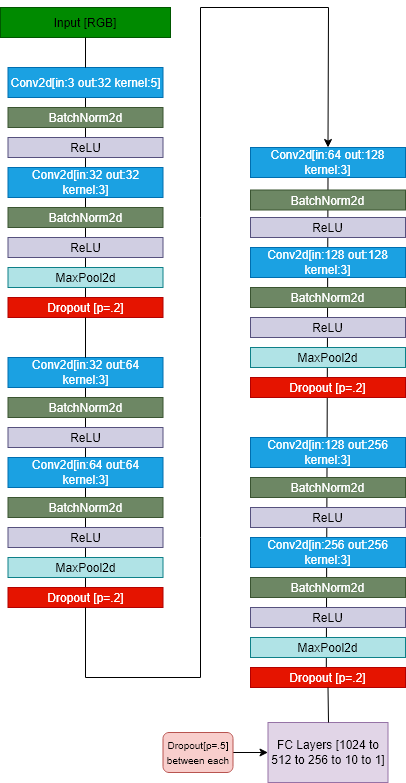

The diagram above was exported from draw.io. Its source (the exported page's mxGraphModel, read from the mxfile embedded in the PNG):
<mxGraphModel dx="1090" dy="546" grid="1" gridSize="10" guides="1" tooltips="1" connect="1" arrows="1" fold="1" page="1" pageScale="1" pageWidth="850" pageHeight="1100" math="0" shadow="0">
  <root>
    <mxCell id="0" />
    <mxCell id="1" parent="0" />
    <mxCell id="Xt9ja_4pe6fCfTL4txbt-38" value="" style="endArrow=none;html=1;rounded=0;entryX=0.5;entryY=1;entryDx=0;entryDy=0;exitX=0.489;exitY=0.357;exitDx=0;exitDy=0;exitPerimeter=0;" parent="1" source="Xt9ja_4pe6fCfTL4txbt-34" target="Xt9ja_4pe6fCfTL4txbt-19" edge="1">
      <mxGeometry width="50" height="50" relative="1" as="geometry">
        <mxPoint x="660" y="545" as="sourcePoint" />
        <mxPoint x="710" y="495" as="targetPoint" />
      </mxGeometry>
    </mxCell>
    <mxCell id="bgYd6J5NhUcazu74OB75-2" value="" style="endArrow=none;html=1;rounded=0;entryX=0.5;entryY=1;entryDx=0;entryDy=0;exitX=0.5;exitY=0;exitDx=0;exitDy=0;" edge="1" parent="1" source="Xt9ja_4pe6fCfTL4txbt-18" target="Xt9ja_4pe6fCfTL4txbt-2">
      <mxGeometry width="50" height="50" relative="1" as="geometry">
        <mxPoint x="690" y="610" as="sourcePoint" />
        <mxPoint x="740" y="560" as="targetPoint" />
      </mxGeometry>
    </mxCell>
    <mxCell id="Xt9ja_4pe6fCfTL4txbt-1" value="Input [RGB]" style="rounded=0;whiteSpace=wrap;html=1;fillColor=#008a00;strokeColor=#005700;" parent="1" vertex="1">
      <mxGeometry x="350" y="110" width="170" height="30" as="geometry" />
    </mxCell>
    <mxCell id="Xt9ja_4pe6fCfTL4txbt-2" value="Conv2d[in:3 out:32 kernel:5]" style="rounded=0;whiteSpace=wrap;html=1;fillColor=#1ba1e2;fontColor=#ffffff;strokeColor=#006EAF;" parent="1" vertex="1">
      <mxGeometry x="357.5" y="170" width="155" height="30" as="geometry" />
    </mxCell>
    <mxCell id="Xt9ja_4pe6fCfTL4txbt-5" value="Conv2d[in:32 out:32 kernel:3]" style="rounded=0;whiteSpace=wrap;html=1;fillColor=#1ba1e2;fontColor=#ffffff;strokeColor=#006EAF;" parent="1" vertex="1">
      <mxGeometry x="357.5" y="270" width="155" height="30" as="geometry" />
    </mxCell>
    <mxCell id="Xt9ja_4pe6fCfTL4txbt-6" value="BatchNorm2d" style="rounded=0;whiteSpace=wrap;html=1;fillColor=#6d8764;strokeColor=#3A5431;fontColor=#ffffff;" parent="1" vertex="1">
      <mxGeometry x="357.5" y="310" width="155" height="20" as="geometry" />
    </mxCell>
    <mxCell id="Xt9ja_4pe6fCfTL4txbt-7" value="ReLU" style="rounded=0;whiteSpace=wrap;html=1;fillColor=#d0cee2;strokeColor=#56517e;" parent="1" vertex="1">
      <mxGeometry x="357.5" y="340" width="155" height="20" as="geometry" />
    </mxCell>
    <mxCell id="Xt9ja_4pe6fCfTL4txbt-8" value="MaxPool2d" style="rounded=0;whiteSpace=wrap;html=1;fillColor=#b0e3e6;strokeColor=#0e8088;" parent="1" vertex="1">
      <mxGeometry x="357.5" y="370" width="155" height="20" as="geometry" />
    </mxCell>
    <mxCell id="Xt9ja_4pe6fCfTL4txbt-10" value="Dropout [p=.2]" style="rounded=0;whiteSpace=wrap;html=1;fillColor=#e51400;fontColor=#ffffff;strokeColor=#B20000;" parent="1" vertex="1">
      <mxGeometry x="357.5" y="400" width="155" height="20" as="geometry" />
    </mxCell>
    <mxCell id="Xt9ja_4pe6fCfTL4txbt-11" value="Conv2d[in:32 out:64 kernel:3]" style="rounded=0;whiteSpace=wrap;html=1;fillColor=#1ba1e2;fontColor=#ffffff;strokeColor=#006EAF;" parent="1" vertex="1">
      <mxGeometry x="357.5" y="460" width="155" height="30" as="geometry" />
    </mxCell>
    <mxCell id="Xt9ja_4pe6fCfTL4txbt-12" value="BatchNorm2d" style="rounded=0;whiteSpace=wrap;html=1;fillColor=#6d8764;strokeColor=#3A5431;fontColor=#ffffff;" parent="1" vertex="1">
      <mxGeometry x="357.5" y="500" width="155" height="20" as="geometry" />
    </mxCell>
    <mxCell id="Xt9ja_4pe6fCfTL4txbt-13" value="ReLU" style="rounded=0;whiteSpace=wrap;html=1;fillColor=#d0cee2;strokeColor=#56517e;" parent="1" vertex="1">
      <mxGeometry x="357.5" y="530" width="155" height="20" as="geometry" />
    </mxCell>
    <mxCell id="Xt9ja_4pe6fCfTL4txbt-14" value="Conv2d[in:64 out:64 kernel:3]" style="rounded=0;whiteSpace=wrap;html=1;fillColor=#1ba1e2;fontColor=#ffffff;strokeColor=#006EAF;" parent="1" vertex="1">
      <mxGeometry x="357.5" y="560" width="155" height="30" as="geometry" />
    </mxCell>
    <mxCell id="Xt9ja_4pe6fCfTL4txbt-15" value="BatchNorm2d" style="rounded=0;whiteSpace=wrap;html=1;fillColor=#6d8764;strokeColor=#3A5431;fontColor=#ffffff;" parent="1" vertex="1">
      <mxGeometry x="357.5" y="600" width="155" height="20" as="geometry" />
    </mxCell>
    <mxCell id="Xt9ja_4pe6fCfTL4txbt-16" value="ReLU" style="rounded=0;whiteSpace=wrap;html=1;fillColor=#d0cee2;strokeColor=#56517e;" parent="1" vertex="1">
      <mxGeometry x="357.5" y="630" width="155" height="20" as="geometry" />
    </mxCell>
    <mxCell id="Xt9ja_4pe6fCfTL4txbt-17" value="MaxPool2d" style="rounded=0;whiteSpace=wrap;html=1;fillColor=#b0e3e6;strokeColor=#0e8088;" parent="1" vertex="1">
      <mxGeometry x="357.5" y="660" width="155" height="20" as="geometry" />
    </mxCell>
    <mxCell id="Xt9ja_4pe6fCfTL4txbt-18" value="Dropout [p=.2]" style="rounded=0;whiteSpace=wrap;html=1;fillColor=#e51400;fontColor=#ffffff;strokeColor=#B20000;" parent="1" vertex="1">
      <mxGeometry x="357.5" y="690" width="155" height="20" as="geometry" />
    </mxCell>
    <mxCell id="Xt9ja_4pe6fCfTL4txbt-19" value="Conv2d[in:64 out:128 kernel:3]" style="rounded=0;whiteSpace=wrap;html=1;fillColor=#1ba1e2;fontColor=#ffffff;strokeColor=#006EAF;" parent="1" vertex="1">
      <mxGeometry x="600" y="250" width="155" height="30" as="geometry" />
    </mxCell>
    <mxCell id="Xt9ja_4pe6fCfTL4txbt-20" value="BatchNorm2d" style="rounded=0;whiteSpace=wrap;html=1;fillColor=#6d8764;strokeColor=#3A5431;fontColor=#ffffff;" parent="1" vertex="1">
      <mxGeometry x="600" y="292.5" width="155" height="20" as="geometry" />
    </mxCell>
    <mxCell id="Xt9ja_4pe6fCfTL4txbt-21" value="ReLU" style="rounded=0;whiteSpace=wrap;html=1;fillColor=#d0cee2;strokeColor=#56517e;" parent="1" vertex="1">
      <mxGeometry x="600" y="320" width="155" height="20" as="geometry" />
    </mxCell>
    <mxCell id="Xt9ja_4pe6fCfTL4txbt-22" value="Conv2d[in:128 out:128 kernel:3]" style="rounded=0;whiteSpace=wrap;html=1;fillColor=#1ba1e2;fontColor=#ffffff;strokeColor=#006EAF;" parent="1" vertex="1">
      <mxGeometry x="600" y="350" width="155" height="30" as="geometry" />
    </mxCell>
    <mxCell id="Xt9ja_4pe6fCfTL4txbt-23" value="BatchNorm2d" style="rounded=0;whiteSpace=wrap;html=1;fillColor=#6d8764;strokeColor=#3A5431;fontColor=#ffffff;" parent="1" vertex="1">
      <mxGeometry x="600" y="390" width="155" height="20" as="geometry" />
    </mxCell>
    <mxCell id="Xt9ja_4pe6fCfTL4txbt-24" value="ReLU" style="rounded=0;whiteSpace=wrap;html=1;fillColor=#d0cee2;strokeColor=#56517e;" parent="1" vertex="1">
      <mxGeometry x="600" y="420" width="155" height="20" as="geometry" />
    </mxCell>
    <mxCell id="Xt9ja_4pe6fCfTL4txbt-25" value="MaxPool2d" style="rounded=0;whiteSpace=wrap;html=1;fillColor=#b0e3e6;strokeColor=#0e8088;" parent="1" vertex="1">
      <mxGeometry x="600" y="450" width="155" height="20" as="geometry" />
    </mxCell>
    <mxCell id="Xt9ja_4pe6fCfTL4txbt-26" value="Dropout [p=.2]" style="rounded=0;whiteSpace=wrap;html=1;fillColor=#e51400;fontColor=#ffffff;strokeColor=#B20000;" parent="1" vertex="1">
      <mxGeometry x="600" y="480" width="155" height="20" as="geometry" />
    </mxCell>
    <mxCell id="Xt9ja_4pe6fCfTL4txbt-27" value="Conv2d[in:128 out:256 kernel:3]" style="rounded=0;whiteSpace=wrap;html=1;fillColor=#1ba1e2;fontColor=#ffffff;strokeColor=#006EAF;" parent="1" vertex="1">
      <mxGeometry x="600" y="540" width="155" height="30" as="geometry" />
    </mxCell>
    <mxCell id="Xt9ja_4pe6fCfTL4txbt-28" value="BatchNorm2d" style="rounded=0;whiteSpace=wrap;html=1;fillColor=#6d8764;strokeColor=#3A5431;fontColor=#ffffff;" parent="1" vertex="1">
      <mxGeometry x="600" y="580" width="155" height="20" as="geometry" />
    </mxCell>
    <mxCell id="Xt9ja_4pe6fCfTL4txbt-29" value="ReLU" style="rounded=0;whiteSpace=wrap;html=1;fillColor=#d0cee2;strokeColor=#56517e;" parent="1" vertex="1">
      <mxGeometry x="600" y="610" width="155" height="20" as="geometry" />
    </mxCell>
    <mxCell id="Xt9ja_4pe6fCfTL4txbt-30" value="Conv2d[in:256 out:256 kernel:3]" style="rounded=0;whiteSpace=wrap;html=1;fillColor=#1ba1e2;fontColor=#ffffff;strokeColor=#006EAF;" parent="1" vertex="1">
      <mxGeometry x="600" y="640" width="155" height="30" as="geometry" />
    </mxCell>
    <mxCell id="Xt9ja_4pe6fCfTL4txbt-31" value="BatchNorm2d" style="rounded=0;whiteSpace=wrap;html=1;fillColor=#6d8764;strokeColor=#3A5431;fontColor=#ffffff;" parent="1" vertex="1">
      <mxGeometry x="600" y="680" width="155" height="20" as="geometry" />
    </mxCell>
    <mxCell id="Xt9ja_4pe6fCfTL4txbt-32" value="ReLU" style="rounded=0;whiteSpace=wrap;html=1;fillColor=#d0cee2;strokeColor=#56517e;" parent="1" vertex="1">
      <mxGeometry x="600" y="710" width="155" height="20" as="geometry" />
    </mxCell>
    <mxCell id="Xt9ja_4pe6fCfTL4txbt-33" value="MaxPool2d" style="rounded=0;whiteSpace=wrap;html=1;fillColor=#b0e3e6;strokeColor=#0e8088;" parent="1" vertex="1">
      <mxGeometry x="600" y="740" width="155" height="20" as="geometry" />
    </mxCell>
    <mxCell id="Xt9ja_4pe6fCfTL4txbt-34" value="Dropout [p=.2]" style="rounded=0;whiteSpace=wrap;html=1;fillColor=#e51400;fontColor=#ffffff;strokeColor=#B20000;" parent="1" vertex="1">
      <mxGeometry x="600" y="770" width="155" height="20" as="geometry" />
    </mxCell>
    <mxCell id="Xt9ja_4pe6fCfTL4txbt-35" value="" style="endArrow=none;html=1;rounded=0;entryX=0.5;entryY=1;entryDx=0;entryDy=0;exitX=0.5;exitY=0;exitDx=0;exitDy=0;" parent="1" source="Xt9ja_4pe6fCfTL4txbt-11" target="Xt9ja_4pe6fCfTL4txbt-10" edge="1">
      <mxGeometry width="50" height="50" relative="1" as="geometry">
        <mxPoint x="500" y="430" as="sourcePoint" />
        <mxPoint x="550" y="380" as="targetPoint" />
      </mxGeometry>
    </mxCell>
    <mxCell id="Xt9ja_4pe6fCfTL4txbt-36" value="" style="curved=0;endArrow=classic;html=1;rounded=0;entryX=0.5;entryY=0;entryDx=0;entryDy=0;" parent="1" source="Xt9ja_4pe6fCfTL4txbt-18" target="Xt9ja_4pe6fCfTL4txbt-19" edge="1">
      <mxGeometry width="50" height="50" relative="1" as="geometry">
        <mxPoint x="460" y="830" as="sourcePoint" />
        <mxPoint x="510" y="780" as="targetPoint" />
        <Array as="points">
          <mxPoint x="435" y="780" />
          <mxPoint x="550" y="780" />
          <mxPoint x="550" y="640" />
          <mxPoint x="550" y="320" />
          <mxPoint x="550" y="110" />
          <mxPoint x="678" y="110" />
        </Array>
      </mxGeometry>
    </mxCell>
    <mxCell id="Xt9ja_4pe6fCfTL4txbt-37" value="" style="endArrow=none;html=1;rounded=0;entryX=0.5;entryY=1;entryDx=0;entryDy=0;" parent="1" target="Xt9ja_4pe6fCfTL4txbt-1" edge="1">
      <mxGeometry width="50" height="50" relative="1" as="geometry">
        <mxPoint x="435" y="170" as="sourcePoint" />
        <mxPoint x="480" y="140" as="targetPoint" />
      </mxGeometry>
    </mxCell>
    <mxCell id="Xt9ja_4pe6fCfTL4txbt-39" value="FC Layers [1024 to 512 to 256 to 10 to 1]" style="rounded=0;whiteSpace=wrap;html=1;fillColor=#e1d5e7;strokeColor=#9673a6;" parent="1" vertex="1">
      <mxGeometry x="617.5" y="825" width="120" height="60" as="geometry" />
    </mxCell>
    <mxCell id="Xt9ja_4pe6fCfTL4txbt-40" value="" style="endArrow=classic;html=1;rounded=0;entryX=0;entryY=0.5;entryDx=0;entryDy=0;" parent="1" target="Xt9ja_4pe6fCfTL4txbt-39" edge="1">
      <mxGeometry width="50" height="50" relative="1" as="geometry">
        <mxPoint x="580" y="855" as="sourcePoint" />
        <mxPoint x="590" y="545" as="targetPoint" />
      </mxGeometry>
    </mxCell>
    <mxCell id="Xt9ja_4pe6fCfTL4txbt-41" value="&lt;font style=&quot;font-size: 10px;&quot;&gt;Dropout[p=.5] between each&lt;/font&gt;" style="rounded=1;whiteSpace=wrap;html=1;fillColor=#f8cecc;strokeColor=#b85450;" parent="1" vertex="1">
      <mxGeometry x="512.5" y="835" width="70" height="40" as="geometry" />
    </mxCell>
    <mxCell id="Xt9ja_4pe6fCfTL4txbt-42" value="" style="endArrow=none;html=1;rounded=0;entryX=0.5;entryY=1;entryDx=0;entryDy=0;" parent="1" target="Xt9ja_4pe6fCfTL4txbt-34" edge="1">
      <mxGeometry width="50" height="50" relative="1" as="geometry">
        <mxPoint x="678" y="825" as="sourcePoint" />
        <mxPoint x="590" y="545" as="targetPoint" />
      </mxGeometry>
    </mxCell>
    <mxCell id="Xt9ja_4pe6fCfTL4txbt-3" value="BatchNorm2d" style="rounded=0;whiteSpace=wrap;html=1;fillColor=#6d8764;strokeColor=#3A5431;fontColor=#ffffff;" parent="1" vertex="1">
      <mxGeometry x="357.5" y="210" width="155" height="20" as="geometry" />
    </mxCell>
    <mxCell id="Xt9ja_4pe6fCfTL4txbt-4" value="ReLU" style="rounded=0;whiteSpace=wrap;html=1;fillColor=#d0cee2;strokeColor=#56517e;" parent="1" vertex="1">
      <mxGeometry x="357.5" y="240" width="155" height="20" as="geometry" />
    </mxCell>
  </root>
</mxGraphModel>